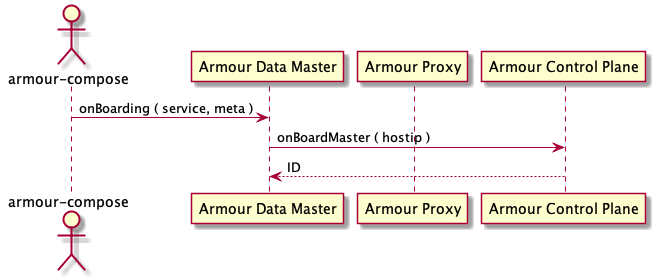

The diagram above was rendered by PlantUML. Its source (embedded in the PNG):
@startuml
actor "armour-compose" as ac 
participant "Armour Data Master" as dm 
participant "Armour Proxy" as proxy 
participant "Armour Control Plane" as cp 
ac -> dm : onBoarding ( service, meta ) 
dm -> cp : onBoardMaster ( hostip ) 
cp --> dm : ID
@enduml